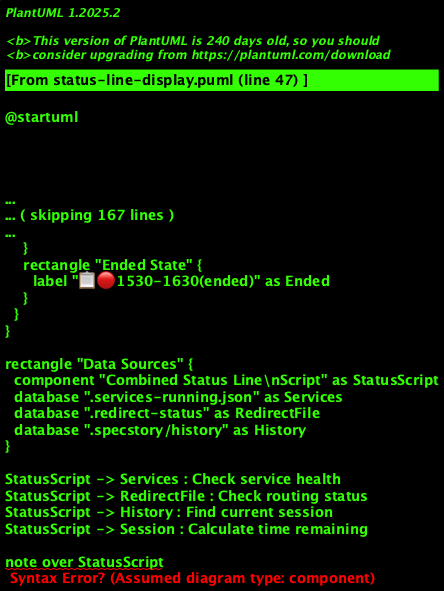

The diagram above was rendered by PlantUML. Its source (embedded in the PNG):
@startuml
!theme plain
title Status Line Display States

rectangle "Status Line Components" {
  rectangle "Constraint\nMonitoring" as Constraint {
    label "🛡 8.5" as Shield
  }
  
  rectangle "Experimentation\nMode" as Experiment {
    label "🔍EX" as Search
  }
  
  rectangle "Semantic\nAnalysis" as Semantic {
    label "🧠 ✅" as Brain
  }
  
  rectangle "Content\nRedirection" as Redirect {
    label "🔀→coding" as Arrow
  }
  
  rectangle "Session\nStatus" as Session {
    rectangle "Normal State" {
      label "📋1530-1630-session" as Normal
    }
    rectangle "Warning State" {
      label "📋🟠1530-1630(5min)" as Warning
    }
    rectangle "Ended State" {  
      label "📋🔴1530-1630(ended)" as Ended
    }
  }
}

rectangle "Data Sources" {
  component "Combined Status Line\nScript" as StatusScript
  database ".services-running.json" as Services
  database ".redirect-status" as RedirectFile
  database ".specstory/history" as History
}

StatusScript -> Services : Check service health
StatusScript -> RedirectFile : Check routing status
StatusScript -> History : Find current session
StatusScript -> Session : Calculate time remaining

note over StatusScript
Status line updates every 5 seconds
Project detection via:
- CODING_TARGET_PROJECT
- Current working directory  
- Coding repo directory
end note

note over Session
Timing Logic:
- Over 5 min: Normal display
- Under 5 min: Orange warning  
- Past end: Red ended
end note

@enduml